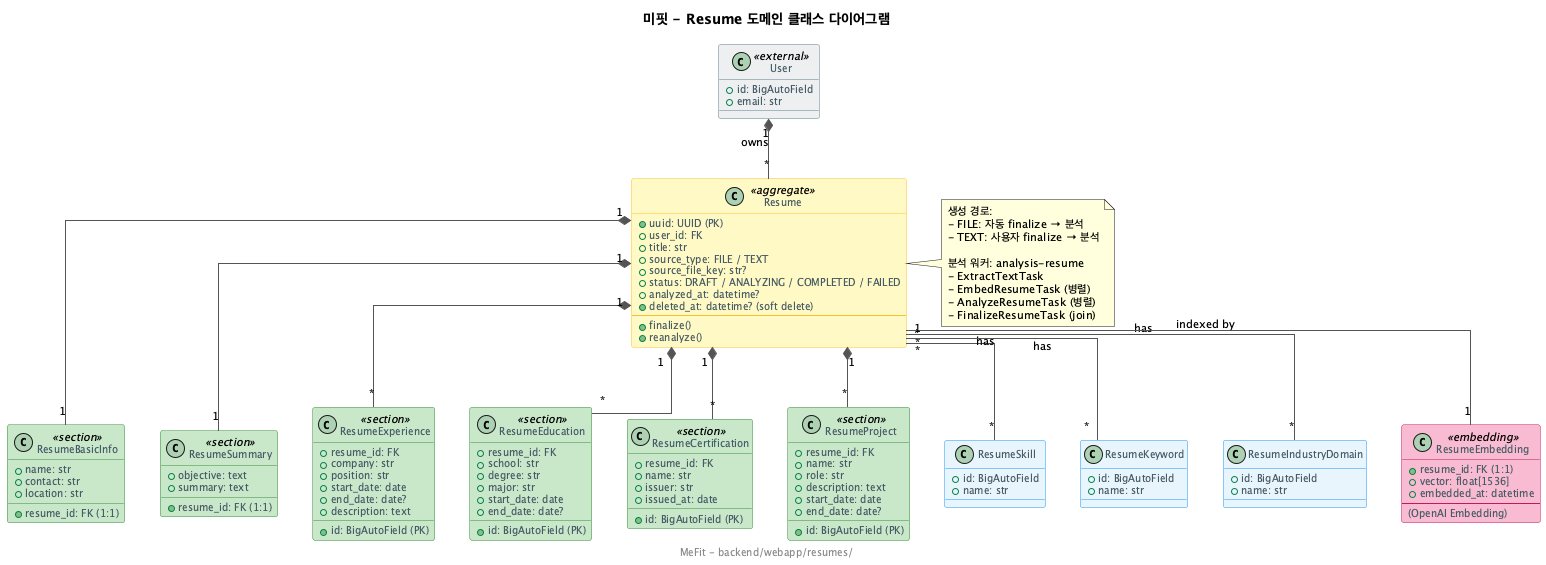

The diagram above was rendered by PlantUML. Its source (embedded in the PNG):
@startuml
title 미핏 - Resume 도메인 클래스 다이어그램

skinparam backgroundColor #FEFEFE
skinparam defaultFontSize 11
skinparam linetype ortho
skinparam class {
  BackgroundColor #E8F4FD
  BorderColor #2196F3
  ArrowColor #555555
  AttributeFontSize 10
  AttributeFontColor #455A64
}
skinparam class<<aggregate>> {
  BackgroundColor #FFF9C4
  BorderColor #FBC02D
}
skinparam class<<section>> {
  BackgroundColor #C8E6C9
  BorderColor #388E3C
}
skinparam class<<embedding>> {
  BackgroundColor #F8BBD0
  BorderColor #C2185B
}
skinparam class<<external>> {
  BackgroundColor #ECEFF1
  BorderColor #607D8B
}

class User <<external>> {
  +id: BigAutoField
  +email: str
}

class Resume <<aggregate>> {
  +uuid: UUID (PK)
  +user_id: FK
  +title: str
  +source_type: FILE / TEXT
  +source_file_key: str?
  +status: DRAFT / ANALYZING / COMPLETED / FAILED
  +analyzed_at: datetime?
  +deleted_at: datetime? (soft delete)
  --
  +finalize()
  +reanalyze()
}

class ResumeBasicInfo <<section>> {
  +resume_id: FK (1:1)
  +name: str
  +contact: str
  +location: str
}

class ResumeSummary <<section>> {
  +resume_id: FK (1:1)
  +objective: text
  +summary: text
}

class ResumeExperience <<section>> {
  +id: BigAutoField (PK)
  +resume_id: FK
  +company: str
  +position: str
  +start_date: date
  +end_date: date?
  +description: text
}

class ResumeEducation <<section>> {
  +id: BigAutoField (PK)
  +resume_id: FK
  +school: str
  +degree: str
  +major: str
  +start_date: date
  +end_date: date?
}

class ResumeCertification <<section>> {
  +id: BigAutoField (PK)
  +resume_id: FK
  +name: str
  +issuer: str
  +issued_at: date
}

class ResumeProject <<section>> {
  +id: BigAutoField (PK)
  +resume_id: FK
  +name: str
  +role: str
  +description: text
  +start_date: date
  +end_date: date?
}

class ResumeSkill {
  +id: BigAutoField
  +name: str
}

class ResumeKeyword {
  +id: BigAutoField
  +name: str
}

class ResumeIndustryDomain {
  +id: BigAutoField
  +name: str
}

class ResumeEmbedding <<embedding>> {
  +resume_id: FK (1:1)
  +vector: float[1536]
  +embedded_at: datetime
  --
  (OpenAI Embedding)
}

User "1" *-- "*" Resume : owns
Resume "1" *-- "1" ResumeBasicInfo
Resume "1" *-- "1" ResumeSummary
Resume "1" *-- "*" ResumeExperience
Resume "1" *-- "*" ResumeEducation
Resume "1" *-- "*" ResumeCertification
Resume "1" *-- "*" ResumeProject
Resume "*" -- "*" ResumeSkill : has
Resume "*" -- "*" ResumeKeyword : has
Resume "*" -- "*" ResumeIndustryDomain : has
Resume "1" -- "1" ResumeEmbedding : indexed by

note right of Resume
  생성 경로:
  - FILE: 자동 finalize → 분석
  - TEXT: 사용자 finalize → 분석

  분석 워커: analysis-resume
  - ExtractTextTask
  - EmbedResumeTask (병렬)
  - AnalyzeResumeTask (병렬)
  - FinalizeResumeTask (join)
end note

footer MeFit - backend/webapp/resumes/
@enduml